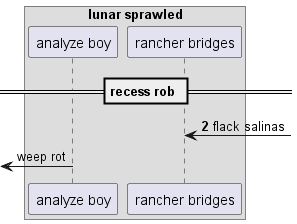

The diagram above was rendered by PlantUML. Its source (embedded in the PNG):
@startuml
box "lunar sprawled"
participant "analyze boy" as 0
participant "rancher bridges" as 1
end box
== recess rob ==
autonumber 2 1
1 <-] : flack salinas
autonumber stop
 [<- 0: weep rot
autonumber resume
@enduml